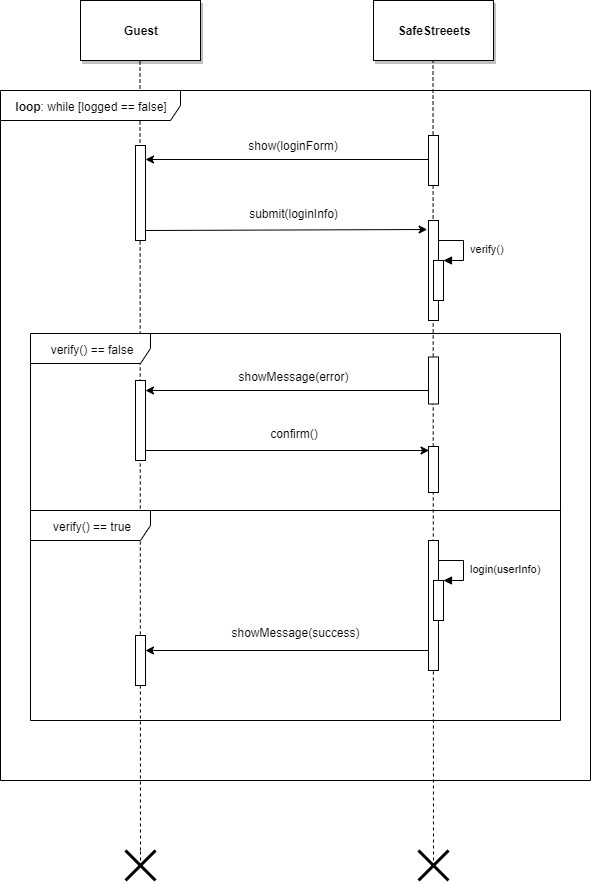

The diagram above was exported from draw.io. Its source (the exported page's mxGraphModel, read from the mxfile embedded in the PNG):
<mxGraphModel dx="1392" dy="754" grid="0" gridSize="10" guides="1" tooltips="1" connect="1" arrows="1" fold="1" page="1" pageScale="1" pageWidth="827" pageHeight="1169" background="#ffffff" math="0" shadow="0">
  <root>
    <mxCell id="0" />
    <mxCell id="1" parent="0" />
    <mxCell id="foWwqKs2D88jOM3sBDo2-1" value="&lt;b&gt;Guest&lt;/b&gt;" style="rounded=0;whiteSpace=wrap;html=1;shadow=1;" parent="1" vertex="1">
      <mxGeometry x="200" y="60" width="120" height="60" as="geometry" />
    </mxCell>
    <mxCell id="foWwqKs2D88jOM3sBDo2-6" value="&lt;b&gt;SafeStreeets&lt;/b&gt;" style="rounded=0;whiteSpace=wrap;html=1;shadow=1;" parent="1" vertex="1">
      <mxGeometry x="493" y="60" width="120" height="60" as="geometry" />
    </mxCell>
    <mxCell id="foWwqKs2D88jOM3sBDo2-7" value="" style="endArrow=none;dashed=1;html=1;" parent="1" source="foWwqKs2D88jOM3sBDo2-49" edge="1">
      <mxGeometry width="50" height="50" relative="1" as="geometry">
        <mxPoint x="260" y="920" as="sourcePoint" />
        <mxPoint x="259.5" y="120" as="targetPoint" />
      </mxGeometry>
    </mxCell>
    <mxCell id="foWwqKs2D88jOM3sBDo2-8" value="" style="endArrow=none;dashed=1;html=1;" parent="1" edge="1">
      <mxGeometry width="50" height="50" relative="1" as="geometry">
        <mxPoint x="553" y="920" as="sourcePoint" />
        <mxPoint x="552.5" y="120" as="targetPoint" />
      </mxGeometry>
    </mxCell>
    <mxCell id="foWwqKs2D88jOM3sBDo2-11" value="&lt;b&gt;loop&lt;/b&gt;: while [logged == false]" style="shape=umlFrame;whiteSpace=wrap;html=1;shadow=0;width=180;height=30;" parent="1" vertex="1">
      <mxGeometry x="120" y="150" width="590" height="690" as="geometry" />
    </mxCell>
    <mxCell id="foWwqKs2D88jOM3sBDo2-12" value="" style="html=1;points=[];perimeter=orthogonalPerimeter;shadow=0;" parent="1" vertex="1">
      <mxGeometry x="548" y="195" width="10" height="50" as="geometry" />
    </mxCell>
    <mxCell id="foWwqKs2D88jOM3sBDo2-15" value="" style="html=1;points=[];perimeter=orthogonalPerimeter;shadow=0;" parent="1" vertex="1">
      <mxGeometry x="255" y="205" width="10" height="95" as="geometry" />
    </mxCell>
    <mxCell id="foWwqKs2D88jOM3sBDo2-16" value="" style="endArrow=classic;html=1;" parent="1" target="foWwqKs2D88jOM3sBDo2-15" edge="1">
      <mxGeometry width="50" height="50" relative="1" as="geometry">
        <mxPoint x="548" y="219" as="sourcePoint" />
        <mxPoint x="275" y="219" as="targetPoint" />
      </mxGeometry>
    </mxCell>
    <mxCell id="foWwqKs2D88jOM3sBDo2-17" value="" style="html=1;points=[];perimeter=orthogonalPerimeter;shadow=0;" parent="1" vertex="1">
      <mxGeometry x="548" y="280" width="10" height="100" as="geometry" />
    </mxCell>
    <mxCell id="foWwqKs2D88jOM3sBDo2-26" value="" style="html=1;points=[];perimeter=orthogonalPerimeter;shadow=0;" parent="1" vertex="1">
      <mxGeometry x="553" y="320" width="10" height="40" as="geometry" />
    </mxCell>
    <mxCell id="foWwqKs2D88jOM3sBDo2-27" value="&amp;nbsp;verify()" style="edgeStyle=orthogonalEdgeStyle;html=1;align=left;spacingLeft=2;endArrow=block;rounded=0;entryX=1;entryY=0;" parent="1" target="foWwqKs2D88jOM3sBDo2-26" edge="1">
      <mxGeometry relative="1" as="geometry">
        <mxPoint x="558" y="300" as="sourcePoint" />
        <Array as="points">
          <mxPoint x="583" y="300" />
        </Array>
      </mxGeometry>
    </mxCell>
    <mxCell id="foWwqKs2D88jOM3sBDo2-30" value="" style="endArrow=classic;html=1;entryX=-0.133;entryY=0.09;entryDx=0;entryDy=0;entryPerimeter=0;" parent="1" target="foWwqKs2D88jOM3sBDo2-17" edge="1">
      <mxGeometry width="50" height="50" relative="1" as="geometry">
        <mxPoint x="265" y="290" as="sourcePoint" />
        <mxPoint x="435" y="290" as="targetPoint" />
      </mxGeometry>
    </mxCell>
    <mxCell id="foWwqKs2D88jOM3sBDo2-31" value="show(loginForm)" style="text;html=1;strokeColor=none;fillColor=none;align=center;verticalAlign=middle;whiteSpace=wrap;rounded=0;shadow=0;" parent="1" vertex="1">
      <mxGeometry x="368" y="195" width="90" height="20" as="geometry" />
    </mxCell>
    <mxCell id="foWwqKs2D88jOM3sBDo2-32" value="submit(loginInfo)" style="text;html=1;strokeColor=none;fillColor=none;align=center;verticalAlign=middle;whiteSpace=wrap;rounded=0;shadow=0;" parent="1" vertex="1">
      <mxGeometry x="364.5" y="263" width="97" height="20" as="geometry" />
    </mxCell>
    <mxCell id="foWwqKs2D88jOM3sBDo2-33" value="verify() == false" style="shape=umlFrame;whiteSpace=wrap;html=1;shadow=0;width=120;height=30;" parent="1" vertex="1">
      <mxGeometry x="150" y="393" width="530" height="177" as="geometry" />
    </mxCell>
    <mxCell id="foWwqKs2D88jOM3sBDo2-34" value="" style="html=1;points=[];perimeter=orthogonalPerimeter;shadow=0;" parent="1" vertex="1">
      <mxGeometry x="548" y="416.5" width="10" height="47" as="geometry" />
    </mxCell>
    <mxCell id="foWwqKs2D88jOM3sBDo2-35" value="" style="html=1;points=[];perimeter=orthogonalPerimeter;shadow=0;" parent="1" vertex="1">
      <mxGeometry x="255" y="440" width="10" height="80" as="geometry" />
    </mxCell>
    <mxCell id="foWwqKs2D88jOM3sBDo2-36" value="" style="html=1;points=[];perimeter=orthogonalPerimeter;shadow=0;" parent="1" vertex="1">
      <mxGeometry x="548" y="506" width="10" height="46" as="geometry" />
    </mxCell>
    <mxCell id="foWwqKs2D88jOM3sBDo2-37" value="" style="endArrow=classic;html=1;" parent="1" target="foWwqKs2D88jOM3sBDo2-35" edge="1">
      <mxGeometry width="50" height="50" relative="1" as="geometry">
        <mxPoint x="548" y="450" as="sourcePoint" />
        <mxPoint x="300" y="449" as="targetPoint" />
      </mxGeometry>
    </mxCell>
    <mxCell id="foWwqKs2D88jOM3sBDo2-38" value="" style="endArrow=classic;html=1;entryX=0.057;entryY=0.087;entryDx=0;entryDy=0;entryPerimeter=0;" parent="1" target="foWwqKs2D88jOM3sBDo2-36" edge="1">
      <mxGeometry width="50" height="50" relative="1" as="geometry">
        <mxPoint x="265" y="510" as="sourcePoint" />
        <mxPoint x="510" y="510" as="targetPoint" />
      </mxGeometry>
    </mxCell>
    <mxCell id="foWwqKs2D88jOM3sBDo2-39" value="showMessage(error)" style="text;html=1;strokeColor=none;fillColor=none;align=center;verticalAlign=middle;whiteSpace=wrap;rounded=0;shadow=0;" parent="1" vertex="1">
      <mxGeometry x="359.5" y="426" width="107" height="20" as="geometry" />
    </mxCell>
    <mxCell id="foWwqKs2D88jOM3sBDo2-40" value="confirm()" style="text;html=1;strokeColor=none;fillColor=none;align=center;verticalAlign=middle;whiteSpace=wrap;rounded=0;shadow=0;" parent="1" vertex="1">
      <mxGeometry x="392" y="483" width="43" height="20" as="geometry" />
    </mxCell>
    <mxCell id="foWwqKs2D88jOM3sBDo2-41" value="verify() == true" style="shape=umlFrame;whiteSpace=wrap;html=1;shadow=0;width=120;height=30;" parent="1" vertex="1">
      <mxGeometry x="150" y="570" width="530" height="210" as="geometry" />
    </mxCell>
    <mxCell id="foWwqKs2D88jOM3sBDo2-42" value="" style="html=1;points=[];perimeter=orthogonalPerimeter;shadow=0;" parent="1" vertex="1">
      <mxGeometry x="548" y="600" width="10" height="130" as="geometry" />
    </mxCell>
    <mxCell id="foWwqKs2D88jOM3sBDo2-43" value="" style="html=1;points=[];perimeter=orthogonalPerimeter;shadow=0;" parent="1" vertex="1">
      <mxGeometry x="553" y="640" width="10" height="40" as="geometry" />
    </mxCell>
    <mxCell id="foWwqKs2D88jOM3sBDo2-44" value="&amp;nbsp;login(userInfo)" style="edgeStyle=orthogonalEdgeStyle;html=1;align=left;spacingLeft=2;endArrow=block;rounded=0;entryX=1;entryY=0;" parent="1" target="foWwqKs2D88jOM3sBDo2-43" edge="1">
      <mxGeometry relative="1" as="geometry">
        <mxPoint x="558" y="620" as="sourcePoint" />
        <Array as="points">
          <mxPoint x="583" y="620" />
        </Array>
      </mxGeometry>
    </mxCell>
    <mxCell id="foWwqKs2D88jOM3sBDo2-45" value="" style="html=1;points=[];perimeter=orthogonalPerimeter;shadow=0;" parent="1" vertex="1">
      <mxGeometry x="255" y="695" width="10" height="50" as="geometry" />
    </mxCell>
    <mxCell id="foWwqKs2D88jOM3sBDo2-46" value="" style="endArrow=classic;html=1;" parent="1" target="foWwqKs2D88jOM3sBDo2-45" edge="1">
      <mxGeometry width="50" height="50" relative="1" as="geometry">
        <mxPoint x="548" y="710" as="sourcePoint" />
        <mxPoint x="278" y="710" as="targetPoint" />
      </mxGeometry>
    </mxCell>
    <mxCell id="foWwqKs2D88jOM3sBDo2-49" value="" style="shape=umlDestroy;whiteSpace=wrap;html=1;strokeWidth=3;shadow=0;" parent="1" vertex="1">
      <mxGeometry x="245" y="910" width="30" height="30" as="geometry" />
    </mxCell>
    <mxCell id="foWwqKs2D88jOM3sBDo2-51" value="" style="endArrow=none;dashed=1;html=1;" parent="1" target="foWwqKs2D88jOM3sBDo2-49" edge="1">
      <mxGeometry width="50" height="50" relative="1" as="geometry">
        <mxPoint x="260" y="920" as="sourcePoint" />
        <mxPoint x="259.5" y="120" as="targetPoint" />
      </mxGeometry>
    </mxCell>
    <mxCell id="foWwqKs2D88jOM3sBDo2-52" value="" style="shape=umlDestroy;whiteSpace=wrap;html=1;strokeWidth=3;shadow=0;" parent="1" vertex="1">
      <mxGeometry x="538" y="910" width="30" height="30" as="geometry" />
    </mxCell>
    <mxCell id="foWwqKs2D88jOM3sBDo2-53" value="showMessage(success)" style="text;html=1;strokeColor=none;fillColor=none;align=center;verticalAlign=middle;whiteSpace=wrap;rounded=0;shadow=0;" parent="1" vertex="1">
      <mxGeometry x="351" y="682" width="128" height="20" as="geometry" />
    </mxCell>
  </root>
</mxGraphModel>